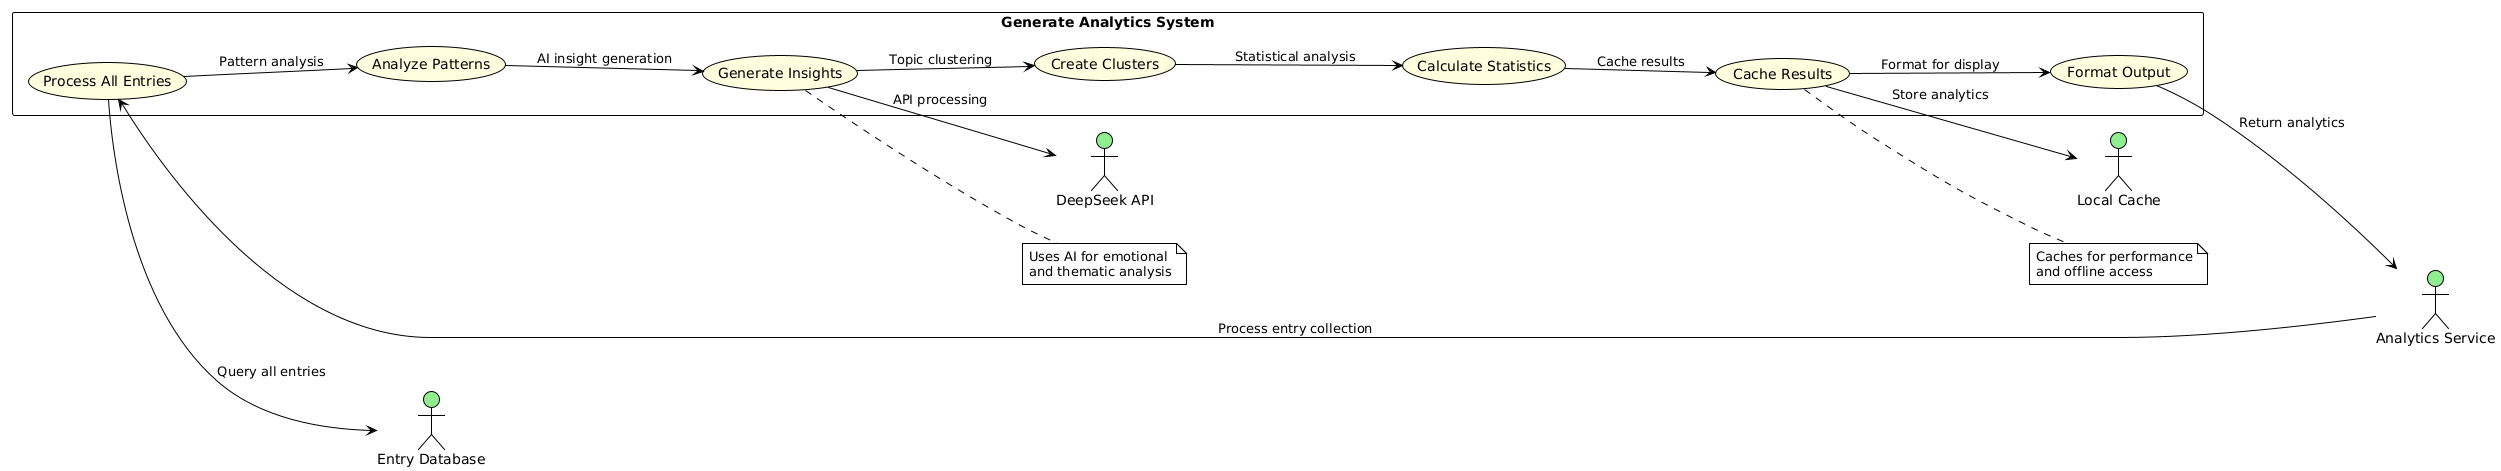

The diagram above was rendered by PlantUML. Its source (embedded in the PNG):
@startuml
!theme plain
skinparam backgroundColor white
skinparam usecase {
  BackgroundColor lightYellow
  BorderColor black
}
skinparam actor {
  BackgroundColor lightGreen
  BorderColor black
}

left to right direction

actor "Analytics Service" as AS
actor "DeepSeek API" as DSA
actor "Local Cache" as LC
actor "Entry Database" as ED

rectangle "Generate Analytics System" {
  usecase "Process All Entries" as UC1
  usecase "Analyze Patterns" as UC2
  usecase "Generate Insights" as UC3
  usecase "Create Clusters" as UC4
  usecase "Calculate Statistics" as UC5
  usecase "Cache Results" as UC6
  usecase "Format Output" as UC7
}

AS --> UC1 : Process entry collection
UC1 --> ED : Query all entries
UC1 --> UC2 : Pattern analysis
UC2 --> UC3 : AI insight generation
UC3 --> DSA : API processing
UC3 --> UC4 : Topic clustering
UC4 --> UC5 : Statistical analysis
UC5 --> UC6 : Cache results
UC6 --> LC : Store analytics
UC6 --> UC7 : Format for display
UC7 --> AS : Return analytics

note right of UC3 : Uses AI for emotional\nand thematic analysis
note right of UC6 : Caches for performance\nand offline access
@enduml